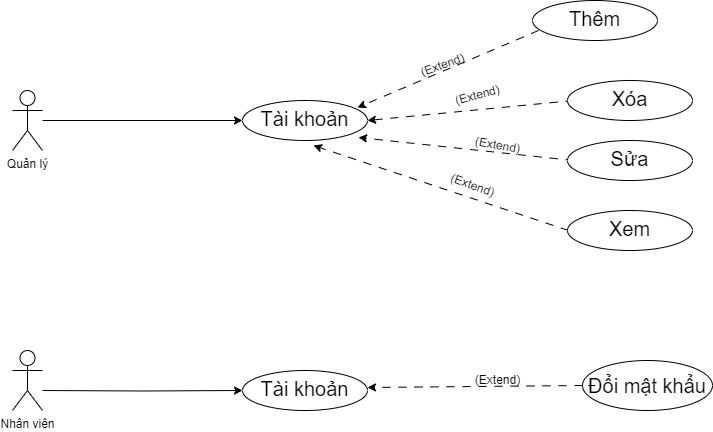

The diagram above was exported from draw.io. Its source (the exported page's mxGraphModel, read from the mxfile embedded in the PNG):
<mxGraphModel dx="1434" dy="750" grid="1" gridSize="10" guides="1" tooltips="1" connect="1" arrows="1" fold="1" page="1" pageScale="1" pageWidth="827" pageHeight="1169" math="0" shadow="0">
  <root>
    <mxCell id="0" />
    <mxCell id="1" parent="0" />
    <mxCell id="mU63DUwPEsyhBL3zKQky-6" value="" style="edgeStyle=orthogonalEdgeStyle;rounded=0;orthogonalLoop=1;jettySize=auto;html=1;" edge="1" parent="1" source="mU63DUwPEsyhBL3zKQky-1" target="mU63DUwPEsyhBL3zKQky-5">
      <mxGeometry relative="1" as="geometry" />
    </mxCell>
    <mxCell id="mU63DUwPEsyhBL3zKQky-1" value="Quản lý" style="shape=umlActor;verticalLabelPosition=bottom;verticalAlign=top;html=1;outlineConnect=0;" vertex="1" parent="1">
      <mxGeometry x="80" y="120" width="30" height="60" as="geometry" />
    </mxCell>
    <mxCell id="mU63DUwPEsyhBL3zKQky-2" value="Nhân viên" style="shape=umlActor;verticalLabelPosition=bottom;verticalAlign=top;html=1;outlineConnect=0;" vertex="1" parent="1">
      <mxGeometry x="80" y="380" width="30" height="60" as="geometry" />
    </mxCell>
    <mxCell id="mU63DUwPEsyhBL3zKQky-5" value="&lt;font style=&quot;font-size: 20px;&quot;&gt;Tài khoản&lt;/font&gt;" style="ellipse;whiteSpace=wrap;html=1;verticalAlign=top;" vertex="1" parent="1">
      <mxGeometry x="310" y="130" width="125" height="40" as="geometry" />
    </mxCell>
    <mxCell id="mU63DUwPEsyhBL3zKQky-10" value="" style="endArrow=classic;html=1;rounded=0;entryX=0.92;entryY=0.175;entryDx=0;entryDy=0;entryPerimeter=0;dashed=1;dashPattern=8 8;" edge="1" parent="1" target="mU63DUwPEsyhBL3zKQky-5">
      <mxGeometry width="50" height="50" relative="1" as="geometry">
        <mxPoint x="606" y="60" as="sourcePoint" />
        <mxPoint x="435" y="155" as="targetPoint" />
      </mxGeometry>
    </mxCell>
    <mxCell id="mU63DUwPEsyhBL3zKQky-11" value="&lt;font style=&quot;font-size: 20px;&quot;&gt;Thêm&lt;/font&gt;" style="ellipse;whiteSpace=wrap;html=1;verticalAlign=top;" vertex="1" parent="1">
      <mxGeometry x="600" y="30" width="125" height="40" as="geometry" />
    </mxCell>
    <mxCell id="mU63DUwPEsyhBL3zKQky-12" value="(Extend)" style="text;html=1;align=center;verticalAlign=middle;resizable=0;points=[];autosize=1;strokeColor=none;fillColor=none;rotation=-20;" vertex="1" parent="1">
      <mxGeometry x="475" y="80" width="70" height="30" as="geometry" />
    </mxCell>
    <mxCell id="mU63DUwPEsyhBL3zKQky-13" value="" style="endArrow=classic;html=1;rounded=0;entryX=1;entryY=0.5;entryDx=0;entryDy=0;dashed=1;dashPattern=8 8;" edge="1" parent="1" target="mU63DUwPEsyhBL3zKQky-5">
      <mxGeometry width="50" height="50" relative="1" as="geometry">
        <mxPoint x="641" y="130" as="sourcePoint" />
        <mxPoint x="460" y="207" as="targetPoint" />
      </mxGeometry>
    </mxCell>
    <mxCell id="mU63DUwPEsyhBL3zKQky-14" value="&lt;font style=&quot;font-size: 20px;&quot;&gt;Xóa&lt;/font&gt;" style="ellipse;whiteSpace=wrap;html=1;verticalAlign=top;" vertex="1" parent="1">
      <mxGeometry x="635" y="110" width="125" height="40" as="geometry" />
    </mxCell>
    <mxCell id="mU63DUwPEsyhBL3zKQky-15" value="(Extend)" style="text;html=1;align=center;verticalAlign=middle;resizable=0;points=[];autosize=1;strokeColor=none;fillColor=none;rotation=-15;" vertex="1" parent="1">
      <mxGeometry x="510" y="110" width="70" height="30" as="geometry" />
    </mxCell>
    <mxCell id="mU63DUwPEsyhBL3zKQky-16" value="" style="endArrow=classic;html=1;rounded=0;entryX=0.928;entryY=0.925;entryDx=0;entryDy=0;entryPerimeter=0;dashed=1;dashPattern=8 8;" edge="1" parent="1" target="mU63DUwPEsyhBL3zKQky-5">
      <mxGeometry width="50" height="50" relative="1" as="geometry">
        <mxPoint x="641" y="190" as="sourcePoint" />
        <mxPoint x="460" y="267" as="targetPoint" />
      </mxGeometry>
    </mxCell>
    <mxCell id="mU63DUwPEsyhBL3zKQky-17" value="&lt;font style=&quot;font-size: 20px;&quot;&gt;Sửa&lt;/font&gt;" style="ellipse;whiteSpace=wrap;html=1;verticalAlign=top;" vertex="1" parent="1">
      <mxGeometry x="635" y="170" width="125" height="40" as="geometry" />
    </mxCell>
    <mxCell id="mU63DUwPEsyhBL3zKQky-18" value="(Extend)" style="text;html=1;align=center;verticalAlign=middle;resizable=0;points=[];autosize=1;strokeColor=none;fillColor=none;rotation=10;" vertex="1" parent="1">
      <mxGeometry x="530" y="160" width="70" height="30" as="geometry" />
    </mxCell>
    <mxCell id="mU63DUwPEsyhBL3zKQky-19" value="" style="endArrow=classic;html=1;rounded=0;entryX=0.568;entryY=1.125;entryDx=0;entryDy=0;entryPerimeter=0;dashed=1;dashPattern=8 8;" edge="1" parent="1" target="mU63DUwPEsyhBL3zKQky-5">
      <mxGeometry width="50" height="50" relative="1" as="geometry">
        <mxPoint x="636" y="260" as="sourcePoint" />
        <mxPoint x="455" y="337" as="targetPoint" />
      </mxGeometry>
    </mxCell>
    <mxCell id="mU63DUwPEsyhBL3zKQky-20" value="&lt;span style=&quot;font-size: 20px;&quot;&gt;Xem&lt;/span&gt;" style="ellipse;whiteSpace=wrap;html=1;verticalAlign=top;" vertex="1" parent="1">
      <mxGeometry x="635" y="240" width="125" height="40" as="geometry" />
    </mxCell>
    <mxCell id="mU63DUwPEsyhBL3zKQky-21" value="(Extend)" style="text;html=1;align=center;verticalAlign=middle;resizable=0;points=[];autosize=1;strokeColor=none;fillColor=none;rotation=20;" vertex="1" parent="1">
      <mxGeometry x="505" y="200" width="70" height="30" as="geometry" />
    </mxCell>
    <mxCell id="mU63DUwPEsyhBL3zKQky-22" value="" style="edgeStyle=orthogonalEdgeStyle;rounded=0;orthogonalLoop=1;jettySize=auto;html=1;" edge="1" parent="1" target="mU63DUwPEsyhBL3zKQky-23">
      <mxGeometry relative="1" as="geometry">
        <mxPoint x="110" y="420" as="sourcePoint" />
      </mxGeometry>
    </mxCell>
    <mxCell id="mU63DUwPEsyhBL3zKQky-23" value="&lt;font style=&quot;font-size: 20px;&quot;&gt;Tài khoản&lt;/font&gt;" style="ellipse;whiteSpace=wrap;html=1;verticalAlign=top;" vertex="1" parent="1">
      <mxGeometry x="310" y="400" width="125" height="40" as="geometry" />
    </mxCell>
    <mxCell id="mU63DUwPEsyhBL3zKQky-26" value="" style="endArrow=classic;html=1;rounded=0;entryX=0.928;entryY=0.925;entryDx=0;entryDy=0;entryPerimeter=0;dashed=1;dashPattern=8 8;exitX=0;exitY=0.5;exitDx=0;exitDy=0;" edge="1" parent="1" source="mU63DUwPEsyhBL3zKQky-27">
      <mxGeometry width="50" height="50" relative="1" as="geometry">
        <mxPoint x="650" y="440" as="sourcePoint" />
        <mxPoint x="435" y="417" as="targetPoint" />
      </mxGeometry>
    </mxCell>
    <mxCell id="mU63DUwPEsyhBL3zKQky-27" value="&lt;span style=&quot;font-size: 20px;&quot;&gt;Đổi mật khẩu&lt;/span&gt;" style="ellipse;whiteSpace=wrap;html=1;verticalAlign=middle;" vertex="1" parent="1">
      <mxGeometry x="650" y="390" width="130" height="50" as="geometry" />
    </mxCell>
    <mxCell id="mU63DUwPEsyhBL3zKQky-28" value="(Extend)" style="text;html=1;align=center;verticalAlign=middle;resizable=0;points=[];autosize=1;strokeColor=none;fillColor=none;rotation=0;" vertex="1" parent="1">
      <mxGeometry x="530" y="395" width="70" height="30" as="geometry" />
    </mxCell>
  </root>
</mxGraphModel>